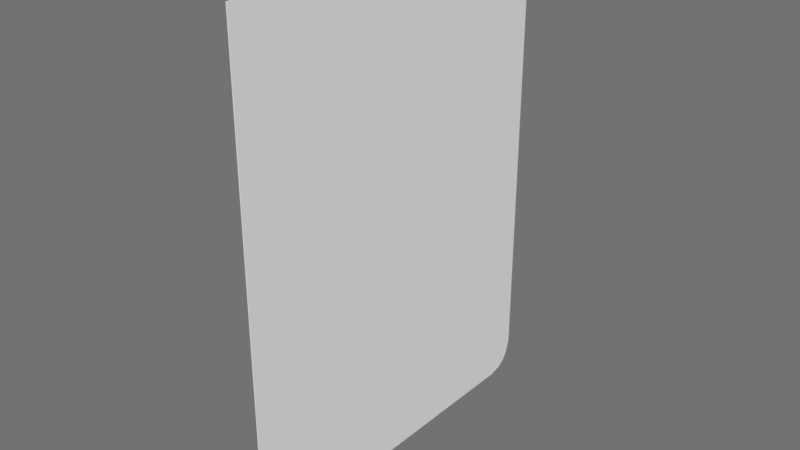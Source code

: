 # Source: compbook_page01.blend  (saved by Blender 2.78.0; exported with 4.5.12 LTS)
import bpy
from mathutils import Matrix  # noqa: F401  (used for matrix-valued properties, if any)

bpy.ops.wm.read_factory_settings(use_empty=True)
scene = bpy.context.scene
scene.name = 'Scene'

# ---- collections
col_collection_1 = bpy.data.collections.new('Collection 1'); scene.collection.children.link(col_collection_1)

# ---- materials (node trees are filled in below, after node groups)
mat_material_003 = bpy.data.materials.new('Material.003')
mat_material_003.alpha_threshold = 0.0
mat_material_003.use_transparent_shadow = False
mat_material_003.roughness = 0.5

# ---- material node trees

# ---- world
world_world = bpy.data.worlds.new('World'); scene.world = world_world
world_world.color = (0.1679, 0.1679, 0.1679)
world_world.use_sun_shadow = False
world_world.sun_shadow_jitter_overblur = 0.0
world_world.cycles.sampling_method = 'MANUAL'

# ---- meshes
me_cube = bpy.data.meshes.new('Cube')
me_cube.from_pydata([(0.03982, 0.9257, -1.215), (0.03982, -0.9335, -1.257), (0.04476, -0.9335, -1.257), (0.04476, 0.9257, -1.215), (0.03982, 0.9257, 1.215), (0.03982, -0.9335, 1.257), (0.04476, -0.9335, 1.257), (0.04476, 0.9257, 1.215), (0.03982, 0.8202, -1.257), (0.03982, 0.9752, -1.107), (0.04476, 0.8202, -1.257), (0.04476, 0.9752, -1.107), (0.03982, 0.8202, 1.257), (0.03982, 0.9752, 1.107), (0.04476, 0.8202, 1.257), (0.04476, 0.9752, 1.107), (0.03982, 0.886, -1.242), (0.03982, 0.9531, -1.18), (0.04476, 0.886, -1.242), (0.04476, 0.9531, -1.18), (0.03982, 0.886, 1.242), (0.03982, 0.9531, 1.18), (0.04476, 0.886, 1.242), (0.04476, 0.9531, 1.18)], [], [(0, 3, 18, 16), (4, 20, 22, 7), (0, 16, 8, 1, 5, 12, 20, 4, 21, 13, 9, 17), (1, 2, 6, 5), (2, 10, 18, 3, 19, 11, 15, 23, 7, 22, 14, 6), (19, 3, 0, 17), (8, 10, 2, 1), (4, 7, 23, 21), (13, 15, 11, 9), (12, 5, 6, 14), (16, 18, 10, 8), (11, 19, 17, 9), (21, 23, 15, 13), (20, 12, 14, 22)])
_uv = me_cube.uv_layers.new(name='UVMap')
_uv.uv.foreach_set('vector', [0.3179, 0.02246, 0.3279, 0.02598, 0.2934, 0.02569, 0.2795, 0.02218, 0.6991, 0.02248, 0.7335, 0.02276, 0.7245, 0.02627, 0.69, 0.02599, 0.5301, 0.3732, 0.5365, 0.3661, 0.5562, 0.3625, 0.9788, 0.3625, 0.9788, 0.9684, 0.5496, 0.9684, 0.534, 0.9651, 0.5246, 0.9587, 0.5181, 0.9507, 0.5127, 0.9336, 0.5122, 0.4133, 0.5204, 0.3855, 0.03787, 0.05868, 0.03795, 0.05385, 0.315, 0.05385, 0.315, 0.05868, 0.02518, 0.3627, 0.4551, 0.3627, 0.4707, 0.366, 0.4801, 0.3724, 0.4866, 0.3804, 0.492, 0.3975, 0.4918, 0.9178, 0.4836, 0.9456, 0.4739, 0.9578, 0.4636, 0.965, 0.4478, 0.9686, 0.02518, 0.9686, 0.3591, 0.02624, 0.3279, 0.02598, 0.3179, 0.02246, 0.3491, 0.02272, 0.2354, 0.02178, 0.2454, 0.02529, 0.03412, 0.02655, 0.03415, 0.02304, 0.6991, 0.02248, 0.69, 0.02599, 0.6588, 0.02573, 0.6678, 0.02222, 0.6136, 0.02177, 0.6046, 0.02528, 0.4133, 0.02669, 0.4033, 0.02317, 0.7815, 0.02315, 0.9737, 0.02652, 0.9737, 0.03003, 0.7724, 0.02666, 0.2795, 0.02218, 0.2934, 0.02569, 0.2454, 0.02529, 0.2354, 0.02178, 0.4133, 0.02669, 0.3591, 0.02624, 0.3491, 0.02272, 0.4033, 0.02317, 0.6678, 0.02222, 0.6588, 0.02573, 0.6046, 0.02528, 0.6136, 0.02177, 0.7335, 0.02276, 0.7815, 0.02315, 0.7724, 0.02666, 0.7245, 0.02627])
me_cube.materials.append(mat_material_003)
me_cube.use_remesh_preserve_volume = False
me_cube.use_remesh_preserve_attributes = False
me_cube.use_mirror_vertex_groups = False
me_cube.update()

# ---- objects
ob_cube = bpy.data.objects.new('Cube', me_cube)

# ---- transforms, parenting, visibility, modifiers, constraints
ob_cube.location = (0.0, 0.0, 0.0)
ob_cube.lock_rotations_4d = False
ob_cube.empty_display_type = 'ARROWS'
ob_cube.lineart.crease_threshold = 0.0

# ---- collection membership
col_collection_1.objects.link(ob_cube)

# ---- scene / render settings (as saved in the file)
scene.frame_start = 1; scene.frame_end = 250; scene.frame_set(1)
scene.render.engine = 'BLENDER_EEVEE_NEXT'
scene.render.resolution_percentage = 50
scene.render.dither_intensity = 0.0
scene.cycles.use_denoising = False
scene.cycles.samples = 128
scene.cycles.sampling_pattern = 'TABULATED_SOBOL'
scene.cycles.light_sampling_threshold = 0.0
scene.cycles.use_adaptive_sampling = False
scene.cycles.use_light_tree = False
scene.cycles.blur_glossy = 0.0
scene.cycles.sample_clamp_indirect = 0.0
scene.view_settings.view_transform = 'Standard'
bpy.context.view_layer.update()

# ---- added for rendering (the .blend has no active camera and no usable light): camera, sun
cam_auto = bpy.data.cameras.new('AutoCamera')
cam_auto.lens = 50.0
cam_auto.sensor_width = 36.0
cam_auto.clip_end = 1000.0
ob_auto_camera = bpy.data.objects.new('AutoCamera', cam_auto)
scene.collection.objects.link(ob_auto_camera)
ob_auto_camera.location = (2.96291, -3.48391, 2.3365)
ob_auto_camera.rotation_euler = (1.09748, -7.21219e-08, 0.694738)
scene.camera = ob_auto_camera
light_auto_sun = bpy.data.lights.new('AutoSun', 'SUN')
light_auto_sun.energy = 3.0
light_auto_sun.angle = 0.0523599
ob_auto_sun = bpy.data.objects.new('AutoSun', light_auto_sun)
scene.collection.objects.link(ob_auto_sun)
ob_auto_sun.rotation_euler = (0.872665, 0.174533, 0.523599)
bpy.context.view_layer.update()
